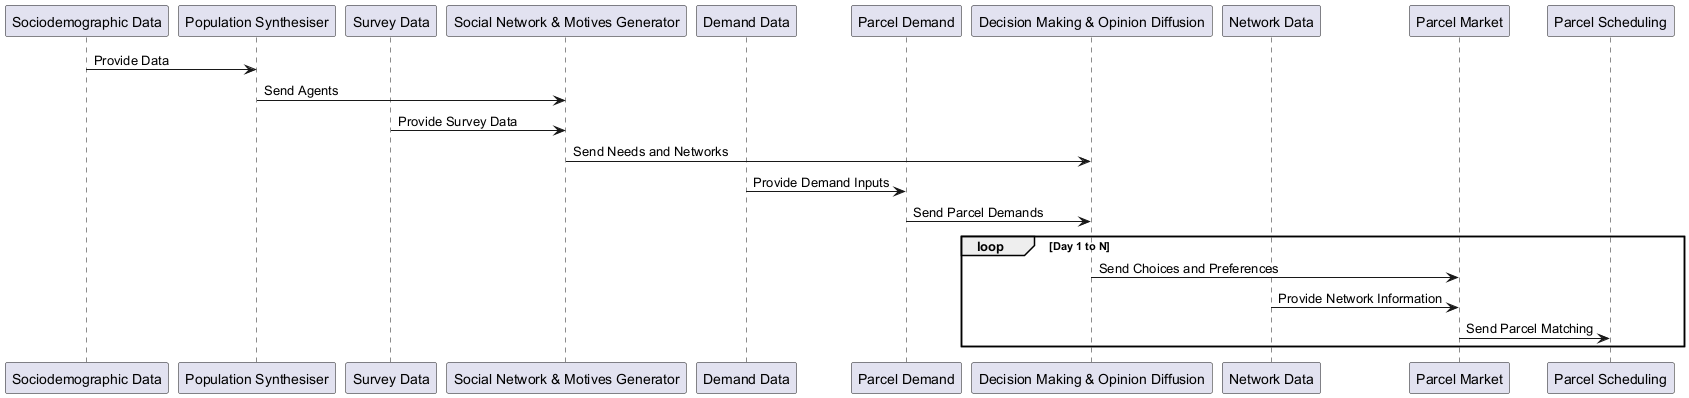

The diagram above was rendered by PlantUML. Its source (embedded in the PNG):
@startuml
participant "Sociodemographic Data"
participant "Population Synthesiser"
participant "Survey Data"
participant "Social Network & Motives Generator"
participant "Demand Data"
participant "Parcel Demand"
participant "Decision Making & Opinion Diffusion"
participant "Network Data"
participant "Parcel Market"
participant "Parcel Scheduling"

"Sociodemographic Data" -> "Population Synthesiser": Provide Data
"Population Synthesiser" -> "Social Network & Motives Generator": Send Agents
"Survey Data" -> "Social Network & Motives Generator": Provide Survey Data
"Social Network & Motives Generator" -> "Decision Making & Opinion Diffusion": Send Needs and Networks

"Demand Data" -> "Parcel Demand": Provide Demand Inputs
"Parcel Demand" -> "Decision Making & Opinion Diffusion": Send Parcel Demands

loop Day 1 to N
    "Decision Making & Opinion Diffusion" -> "Parcel Market": Send Choices and Preferences
    "Network Data" -> "Parcel Market": Provide Network Information
    "Parcel Market" -> "Parcel Scheduling": Send Parcel Matching
end

@enduml